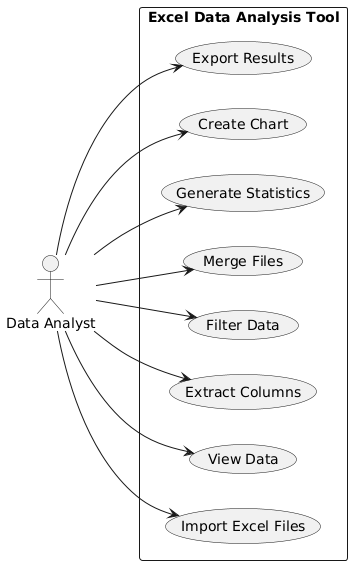

The diagram above was rendered by PlantUML. Its source (embedded in the PNG):
@startuml
left to right direction
    actor "Data Analyst" as user
    rectangle "Excel Data Analysis Tool" {
        usecase "Import Excel Files" as UC1
        usecase "View Data" as UC2
        usecase "Extract Columns" as UC3
        usecase "Filter Data" as UC4
        usecase "Merge Files" as UC5
        usecase "Generate Statistics" as UC6
        usecase "Create Chart" as UC7
        usecase "Export Results" as UC8
    }

    user --> UC1
    user --> UC2
    user --> UC3
    user --> UC4
    user --> UC5
    user --> UC6
    user --> UC7
    user --> UC8
@enduml